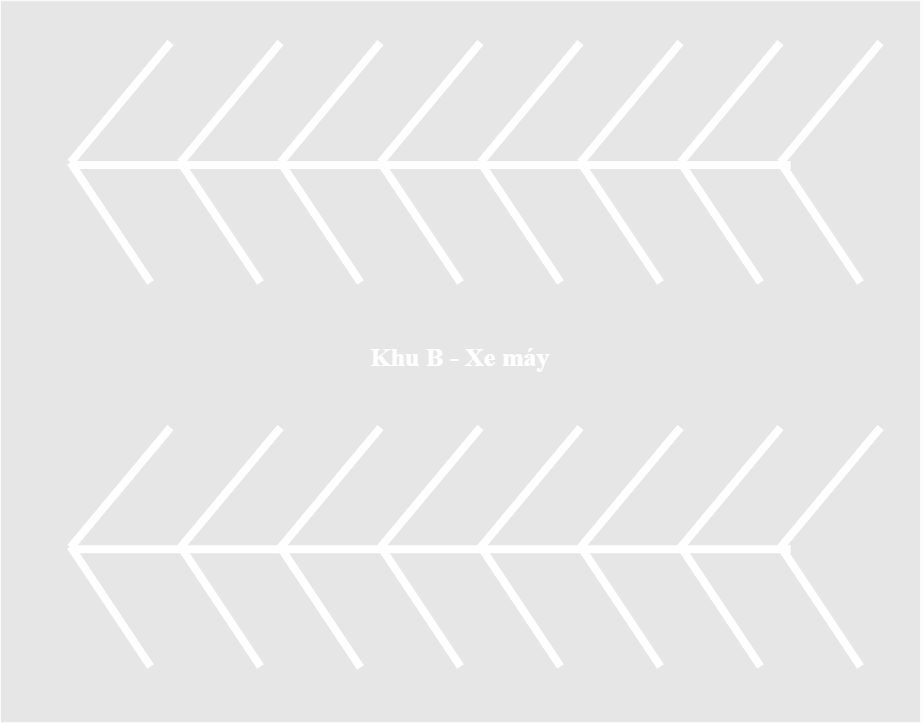

The diagram above was exported from draw.io. Its source (the exported page's mxGraphModel, read from the mxfile embedded in the PNG):
<mxGraphModel dx="2736" dy="1013" grid="1" gridSize="10" guides="1" tooltips="1" connect="1" arrows="1" fold="1" page="1" pageScale="1" pageWidth="827" pageHeight="1169" math="0" shadow="0">
  <root>
    <mxCell id="0" />
    <mxCell id="1" parent="0" />
    <mxCell id="4iY8fBtV9G-LJb4yuoKf-1" value="&lt;span style=&quot;color: rgba(0, 0, 0, 0); font-family: monospace; font-size: 0px; text-align: start; text-wrap: nowrap;&quot;&gt;%3CmxGraphModel%3E%3Croot%3E%3CmxCell%20id%3D%220%22%2F%3E%3CmxCell%20id%3D%221%22%20parent%3D%220%22%2F%3E%3CmxCell%20id%3D%222%22%20value%3D%22%22%20style%3D%22endArrow%3Dnone%3Bhtml%3D1%3Brounded%3D0%3BfontColor%3D%23FFFFFF%3BlabelBackgroundColor%3D%23FFFFFF%3BlabelBorderColor%3D%23FFFFFF%3BstrokeColor%3D%23FFFFFF%3BjumpSize%3D17%3BstrokeWidth%3D8%3B%22%20edge%3D%221%22%20parent%3D%221%22%3E%3CmxGeometry%20width%3D%2250%22%20height%3D%2250%22%20relative%3D%221%22%20as%3D%22geometry%22%3E%3CmxPoint%20x%3D%2290%22%20y%3D%2280%22%20as%3D%22sourcePoint%22%2F%3E%3CmxPoint%20x%3D%22-10%22%20y%3D%22200%22%20as%3D%22targetPoint%22%2F%3E%3C%2FmxGeometry%3E%3C%2FmxCell%3E%3CmxCell%20id%3D%223%22%20value%3D%22%22%20style%3D%22endArrow%3Dnone%3Bhtml%3D1%3Brounded%3D0%3BfontColor%3D%23FFFFFF%3BlabelBackgroundColor%3D%23FFFFFF%3BlabelBorderColor%3D%23FFFFFF%3BstrokeColor%3D%23FFFFFF%3BjumpSize%3D17%3BstrokeWidth%3D8%3B%22%20edge%3D%221%22%20parent%3D%221%22%3E%3CmxGeometry%20width%3D%2250%22%20height%3D%2250%22%20relative%3D%221%22%20as%3D%22geometry%22%3E%3CmxPoint%20x%3D%22200%22%20y%3D%2280%22%20as%3D%22sourcePoint%22%2F%3E%3CmxPoint%20x%3D%22100%22%20y%3D%22200%22%20as%3D%22targetPoint%22%2F%3E%3C%2FmxGeometry%3E%3C%2FmxCell%3E%3CmxCell%20id%3D%224%22%20value%3D%22%22%20style%3D%22endArrow%3Dnone%3Bhtml%3D1%3Brounded%3D0%3BfontColor%3D%23FFFFFF%3BlabelBackgroundColor%3D%23FFFFFF%3BlabelBorderColor%3D%23FFFFFF%3BstrokeColor%3D%23FFFFFF%3BjumpSize%3D17%3BstrokeWidth%3D8%3B%22%20edge%3D%221%22%20parent%3D%221%22%3E%3CmxGeometry%20width%3D%2250%22%20height%3D%2250%22%20relative%3D%221%22%20as%3D%22geometry%22%3E%3CmxPoint%20x%3D%22300%22%20y%3D%2280%22%20as%3D%22sourcePoint%22%2F%3E%3CmxPoint%20x%3D%22200%22%20y%3D%22200%22%20as%3D%22targetPoint%22%2F%3E%3C%2FmxGeometry%3E%3C%2FmxCell%3E%3CmxCell%20id%3D%225%22%20value%3D%22%22%20style%3D%22endArrow%3Dnone%3Bhtml%3D1%3Brounded%3D0%3BfontColor%3D%23FFFFFF%3BlabelBackgroundColor%3D%23FFFFFF%3BlabelBorderColor%3D%23FFFFFF%3BstrokeColor%3D%23FFFFFF%3BjumpSize%3D17%3BstrokeWidth%3D8%3B%22%20edge%3D%221%22%20parent%3D%221%22%3E%3CmxGeometry%20width%3D%2250%22%20height%3D%2250%22%20relative%3D%221%22%20as%3D%22geometry%22%3E%3CmxPoint%20x%3D%22399.88%22%20y%3D%2280%22%20as%3D%22sourcePoint%22%2F%3E%3CmxPoint%20x%3D%22299.88%22%20y%3D%22200%22%20as%3D%22targetPoint%22%2F%3E%3C%2FmxGeometry%3E%3C%2FmxCell%3E%3CmxCell%20id%3D%226%22%20value%3D%22%22%20style%3D%22endArrow%3Dnone%3Bhtml%3D1%3Brounded%3D0%3BfontColor%3D%23FFFFFF%3BlabelBackgroundColor%3D%23FFFFFF%3BlabelBorderColor%3D%23FFFFFF%3BstrokeColor%3D%23FFFFFF%3BjumpSize%3D17%3BstrokeWidth%3D8%3B%22%20edge%3D%221%22%20parent%3D%221%22%3E%3CmxGeometry%20width%3D%2250%22%20height%3D%2250%22%20relative%3D%221%22%20as%3D%22geometry%22%3E%3CmxPoint%20x%3D%22500%22%20y%3D%2280%22%20as%3D%22sourcePoint%22%2F%3E%3CmxPoint%20x%3D%22400%22%20y%3D%22200%22%20as%3D%22targetPoint%22%2F%3E%3C%2FmxGeometry%3E%3C%2FmxCell%3E%3CmxCell%20id%3D%227%22%20value%3D%22%22%20style%3D%22endArrow%3Dnone%3Bhtml%3D1%3Brounded%3D0%3BfontColor%3D%23FFFFFF%3BlabelBackgroundColor%3D%23FFFFFF%3BlabelBorderColor%3D%23FFFFFF%3BstrokeColor%3D%23FFFFFF%3BjumpSize%3D17%3BstrokeWidth%3D8%3B%22%20edge%3D%221%22%20parent%3D%221%22%3E%3CmxGeometry%20width%3D%2250%22%20height%3D%2250%22%20relative%3D%221%22%20as%3D%22geometry%22%3E%3CmxPoint%20x%3D%22600%22%20y%3D%2280%22%20as%3D%22sourcePoint%22%2F%3E%3CmxPoint%20x%3D%22500%22%20y%3D%22200%22%20as%3D%22targetPoint%22%2F%3E%3C%2FmxGeometry%3E%3C%2FmxCell%3E%3CmxCell%20id%3D%228%22%20value%3D%22%22%20style%3D%22endArrow%3Dnone%3Bhtml%3D1%3Brounded%3D0%3BfontColor%3D%23FFFFFF%3BlabelBackgroundColor%3D%23FFFFFF%3BlabelBorderColor%3D%23FFFFFF%3BstrokeColor%3D%23FFFFFF%3BjumpSize%3D17%3BstrokeWidth%3D8%3B%22%20edge%3D%221%22%20parent%3D%221%22%3E%3CmxGeometry%20width%3D%2250%22%20height%3D%2250%22%20relative%3D%221%22%20as%3D%22geometry%22%3E%3CmxPoint%20x%3D%22700%22%20y%3D%2280%22%20as%3D%22sourcePoint%22%2F%3E%3CmxPoint%20x%3D%22600%22%20y%3D%22200%22%20as%3D%22targetPoint%22%2F%3E%3C%2FmxGeometry%3E%3C%2FmxCell%3E%3CmxCell%20id%3D%229%22%20value%3D%22%22%20style%3D%22endArrow%3Dnone%3Bhtml%3D1%3Brounded%3D0%3BfontColor%3D%23FFFFFF%3BlabelBackgroundColor%3D%23FFFFFF%3BlabelBorderColor%3D%23FFFFFF%3BstrokeColor%3D%23FFFFFF%3BjumpSize%3D17%3BstrokeWidth%3D8%3B%22%20edge%3D%221%22%20parent%3D%221%22%3E%3CmxGeometry%20width%3D%2250%22%20height%3D%2250%22%20relative%3D%221%22%20as%3D%22geometry%22%3E%3CmxPoint%20x%3D%22800%22%20y%3D%2280%22%20as%3D%22sourcePoint%22%2F%3E%3CmxPoint%20x%3D%22700%22%20y%3D%22200%22%20as%3D%22targetPoint%22%2F%3E%3C%2FmxGeometry%3E%3C%2FmxCell%3E%3C%2Froot%3E%3C%2FmxGraphModel%3E&lt;/span&gt;" style="rounded=0;whiteSpace=wrap;html=1;fillColor=#E6E6E6;strokeColor=#fafafa;" parent="1" vertex="1">
      <mxGeometry x="-80" y="38.24" width="920" height="721.76" as="geometry" />
    </mxCell>
    <mxCell id="40PVvanmzq2-inb0PV8y-22" value="" style="shape=partialRectangle;whiteSpace=wrap;html=1;top=0;bottom=0;fillColor=none;strokeColor=#FFFFFF;strokeWidth=8;rotation=-90;" vertex="1" parent="1">
      <mxGeometry x="157.78" y="38.24" width="384.21" height="712.73" as="geometry" />
    </mxCell>
    <mxCell id="40PVvanmzq2-inb0PV8y-33" value="&lt;b&gt;&lt;font style=&quot;font-size: 26px;&quot; color=&quot;#ffffff&quot;&gt;Khu B - Xe máy&lt;/font&gt;&lt;/b&gt;" style="text;html=1;align=center;verticalAlign=middle;whiteSpace=wrap;rounded=0;fontFamily=Times New Roman;" vertex="1" parent="1">
      <mxGeometry x="265" y="374.6" width="230" height="40" as="geometry" />
    </mxCell>
    <mxCell id="40PVvanmzq2-inb0PV8y-76" value="" style="endArrow=none;html=1;rounded=0;fontColor=#FFFFFF;labelBackgroundColor=#FFFFFF;labelBorderColor=#FFFFFF;strokeColor=#FFFFFF;jumpSize=17;strokeWidth=8;" edge="1" parent="1">
      <mxGeometry width="50" height="50" relative="1" as="geometry">
        <mxPoint x="90" y="80" as="sourcePoint" />
        <mxPoint x="-10" y="200" as="targetPoint" />
      </mxGeometry>
    </mxCell>
    <mxCell id="40PVvanmzq2-inb0PV8y-77" value="" style="endArrow=none;html=1;rounded=0;fontColor=#FFFFFF;labelBackgroundColor=#FFFFFF;labelBorderColor=#FFFFFF;strokeColor=#FFFFFF;jumpSize=17;strokeWidth=8;" edge="1" parent="1">
      <mxGeometry width="50" height="50" relative="1" as="geometry">
        <mxPoint x="200" y="80" as="sourcePoint" />
        <mxPoint x="100" y="200" as="targetPoint" />
      </mxGeometry>
    </mxCell>
    <mxCell id="40PVvanmzq2-inb0PV8y-78" value="" style="endArrow=none;html=1;rounded=0;fontColor=#FFFFFF;labelBackgroundColor=#FFFFFF;labelBorderColor=#FFFFFF;strokeColor=#FFFFFF;jumpSize=17;strokeWidth=8;" edge="1" parent="1">
      <mxGeometry width="50" height="50" relative="1" as="geometry">
        <mxPoint x="300" y="80" as="sourcePoint" />
        <mxPoint x="200" y="200" as="targetPoint" />
      </mxGeometry>
    </mxCell>
    <mxCell id="40PVvanmzq2-inb0PV8y-79" value="" style="endArrow=none;html=1;rounded=0;fontColor=#FFFFFF;labelBackgroundColor=#FFFFFF;labelBorderColor=#FFFFFF;strokeColor=#FFFFFF;jumpSize=17;strokeWidth=8;" edge="1" parent="1">
      <mxGeometry width="50" height="50" relative="1" as="geometry">
        <mxPoint x="399.88" y="80" as="sourcePoint" />
        <mxPoint x="299.88" y="200" as="targetPoint" />
      </mxGeometry>
    </mxCell>
    <mxCell id="40PVvanmzq2-inb0PV8y-80" value="" style="endArrow=none;html=1;rounded=0;fontColor=#FFFFFF;labelBackgroundColor=#FFFFFF;labelBorderColor=#FFFFFF;strokeColor=#FFFFFF;jumpSize=17;strokeWidth=8;" edge="1" parent="1">
      <mxGeometry width="50" height="50" relative="1" as="geometry">
        <mxPoint x="500" y="80" as="sourcePoint" />
        <mxPoint x="400" y="200" as="targetPoint" />
      </mxGeometry>
    </mxCell>
    <mxCell id="40PVvanmzq2-inb0PV8y-81" value="" style="endArrow=none;html=1;rounded=0;fontColor=#FFFFFF;labelBackgroundColor=#FFFFFF;labelBorderColor=#FFFFFF;strokeColor=#FFFFFF;jumpSize=17;strokeWidth=8;" edge="1" parent="1">
      <mxGeometry width="50" height="50" relative="1" as="geometry">
        <mxPoint x="600" y="80" as="sourcePoint" />
        <mxPoint x="500" y="200" as="targetPoint" />
      </mxGeometry>
    </mxCell>
    <mxCell id="40PVvanmzq2-inb0PV8y-82" value="" style="endArrow=none;html=1;rounded=0;fontColor=#FFFFFF;labelBackgroundColor=#FFFFFF;labelBorderColor=#FFFFFF;strokeColor=#FFFFFF;jumpSize=17;strokeWidth=8;" edge="1" parent="1">
      <mxGeometry width="50" height="50" relative="1" as="geometry">
        <mxPoint x="700" y="80" as="sourcePoint" />
        <mxPoint x="600" y="200" as="targetPoint" />
      </mxGeometry>
    </mxCell>
    <mxCell id="40PVvanmzq2-inb0PV8y-83" value="" style="endArrow=none;html=1;rounded=0;fontColor=#FFFFFF;labelBackgroundColor=#FFFFFF;labelBorderColor=#FFFFFF;strokeColor=#FFFFFF;jumpSize=17;strokeWidth=8;" edge="1" parent="1">
      <mxGeometry width="50" height="50" relative="1" as="geometry">
        <mxPoint x="800" y="80" as="sourcePoint" />
        <mxPoint x="700" y="200" as="targetPoint" />
      </mxGeometry>
    </mxCell>
    <mxCell id="40PVvanmzq2-inb0PV8y-116" value="" style="endArrow=none;html=1;rounded=0;fontColor=#FFFFFF;labelBackgroundColor=#FFFFFF;labelBorderColor=#FFFFFF;strokeColor=#FFFFFF;jumpSize=17;strokeWidth=8;" edge="1" parent="1">
      <mxGeometry width="50" height="50" relative="1" as="geometry">
        <mxPoint x="90" y="465" as="sourcePoint" />
        <mxPoint x="-10" y="585" as="targetPoint" />
      </mxGeometry>
    </mxCell>
    <mxCell id="40PVvanmzq2-inb0PV8y-117" value="" style="endArrow=none;html=1;rounded=0;fontColor=#FFFFFF;labelBackgroundColor=#FFFFFF;labelBorderColor=#FFFFFF;strokeColor=#FFFFFF;jumpSize=17;strokeWidth=8;" edge="1" parent="1">
      <mxGeometry width="50" height="50" relative="1" as="geometry">
        <mxPoint x="200" y="465" as="sourcePoint" />
        <mxPoint x="100" y="585" as="targetPoint" />
      </mxGeometry>
    </mxCell>
    <mxCell id="40PVvanmzq2-inb0PV8y-118" value="" style="endArrow=none;html=1;rounded=0;fontColor=#FFFFFF;labelBackgroundColor=#FFFFFF;labelBorderColor=#FFFFFF;strokeColor=#FFFFFF;jumpSize=17;strokeWidth=8;" edge="1" parent="1">
      <mxGeometry width="50" height="50" relative="1" as="geometry">
        <mxPoint x="300" y="465" as="sourcePoint" />
        <mxPoint x="200" y="585" as="targetPoint" />
      </mxGeometry>
    </mxCell>
    <mxCell id="40PVvanmzq2-inb0PV8y-119" value="" style="endArrow=none;html=1;rounded=0;fontColor=#FFFFFF;labelBackgroundColor=#FFFFFF;labelBorderColor=#FFFFFF;strokeColor=#FFFFFF;jumpSize=17;strokeWidth=8;" edge="1" parent="1">
      <mxGeometry width="50" height="50" relative="1" as="geometry">
        <mxPoint x="399.89" y="465" as="sourcePoint" />
        <mxPoint x="299.89" y="585" as="targetPoint" />
      </mxGeometry>
    </mxCell>
    <mxCell id="40PVvanmzq2-inb0PV8y-120" value="" style="endArrow=none;html=1;rounded=0;fontColor=#FFFFFF;labelBackgroundColor=#FFFFFF;labelBorderColor=#FFFFFF;strokeColor=#FFFFFF;jumpSize=17;strokeWidth=8;" edge="1" parent="1">
      <mxGeometry width="50" height="50" relative="1" as="geometry">
        <mxPoint x="500" y="465" as="sourcePoint" />
        <mxPoint x="400" y="585" as="targetPoint" />
      </mxGeometry>
    </mxCell>
    <mxCell id="40PVvanmzq2-inb0PV8y-121" value="" style="endArrow=none;html=1;rounded=0;fontColor=#FFFFFF;labelBackgroundColor=#FFFFFF;labelBorderColor=#FFFFFF;strokeColor=#FFFFFF;jumpSize=17;strokeWidth=8;" edge="1" parent="1">
      <mxGeometry width="50" height="50" relative="1" as="geometry">
        <mxPoint x="600" y="465" as="sourcePoint" />
        <mxPoint x="500" y="585" as="targetPoint" />
      </mxGeometry>
    </mxCell>
    <mxCell id="40PVvanmzq2-inb0PV8y-122" value="" style="endArrow=none;html=1;rounded=0;fontColor=#FFFFFF;labelBackgroundColor=#FFFFFF;labelBorderColor=#FFFFFF;strokeColor=#FFFFFF;jumpSize=17;strokeWidth=8;" edge="1" parent="1">
      <mxGeometry width="50" height="50" relative="1" as="geometry">
        <mxPoint x="700" y="465" as="sourcePoint" />
        <mxPoint x="600" y="585" as="targetPoint" />
      </mxGeometry>
    </mxCell>
    <mxCell id="40PVvanmzq2-inb0PV8y-123" value="" style="endArrow=none;html=1;rounded=0;fontColor=#FFFFFF;labelBackgroundColor=#FFFFFF;labelBorderColor=#FFFFFF;strokeColor=#FFFFFF;jumpSize=17;strokeWidth=8;" edge="1" parent="1">
      <mxGeometry width="50" height="50" relative="1" as="geometry">
        <mxPoint x="800" y="465" as="sourcePoint" />
        <mxPoint x="700" y="585" as="targetPoint" />
      </mxGeometry>
    </mxCell>
    <mxCell id="40PVvanmzq2-inb0PV8y-125" value="" style="endArrow=none;html=1;rounded=0;fontColor=#FFFFFF;labelBackgroundColor=#FFFFFF;labelBorderColor=#FFFFFF;strokeColor=#FFFFFF;jumpSize=17;strokeWidth=8;" edge="1" parent="1">
      <mxGeometry width="50" height="50" relative="1" as="geometry">
        <mxPoint x="70" y="320" as="sourcePoint" />
        <mxPoint x="-10" y="200" as="targetPoint" />
      </mxGeometry>
    </mxCell>
    <mxCell id="40PVvanmzq2-inb0PV8y-126" value="" style="endArrow=none;html=1;rounded=0;fontColor=#FFFFFF;labelBackgroundColor=#FFFFFF;labelBorderColor=#FFFFFF;strokeColor=#FFFFFF;jumpSize=17;strokeWidth=8;" edge="1" parent="1">
      <mxGeometry width="50" height="50" relative="1" as="geometry">
        <mxPoint x="180" y="320" as="sourcePoint" />
        <mxPoint x="100" y="200" as="targetPoint" />
      </mxGeometry>
    </mxCell>
    <mxCell id="40PVvanmzq2-inb0PV8y-127" value="" style="endArrow=none;html=1;rounded=0;fontColor=#FFFFFF;labelBackgroundColor=#FFFFFF;labelBorderColor=#FFFFFF;strokeColor=#FFFFFF;jumpSize=17;strokeWidth=8;" edge="1" parent="1">
      <mxGeometry width="50" height="50" relative="1" as="geometry">
        <mxPoint x="280" y="320" as="sourcePoint" />
        <mxPoint x="200" y="200" as="targetPoint" />
      </mxGeometry>
    </mxCell>
    <mxCell id="40PVvanmzq2-inb0PV8y-128" value="" style="endArrow=none;html=1;rounded=0;fontColor=#FFFFFF;labelBackgroundColor=#FFFFFF;labelBorderColor=#FFFFFF;strokeColor=#FFFFFF;jumpSize=17;strokeWidth=8;" edge="1" parent="1">
      <mxGeometry width="50" height="50" relative="1" as="geometry">
        <mxPoint x="380" y="320" as="sourcePoint" />
        <mxPoint x="300" y="200" as="targetPoint" />
      </mxGeometry>
    </mxCell>
    <mxCell id="40PVvanmzq2-inb0PV8y-129" value="" style="endArrow=none;html=1;rounded=0;fontColor=#FFFFFF;labelBackgroundColor=#FFFFFF;labelBorderColor=#FFFFFF;strokeColor=#FFFFFF;jumpSize=17;strokeWidth=8;" edge="1" parent="1">
      <mxGeometry width="50" height="50" relative="1" as="geometry">
        <mxPoint x="480" y="320" as="sourcePoint" />
        <mxPoint x="400" y="200" as="targetPoint" />
      </mxGeometry>
    </mxCell>
    <mxCell id="40PVvanmzq2-inb0PV8y-130" value="" style="endArrow=none;html=1;rounded=0;fontColor=#FFFFFF;labelBackgroundColor=#FFFFFF;labelBorderColor=#FFFFFF;strokeColor=#FFFFFF;jumpSize=17;strokeWidth=8;" edge="1" parent="1">
      <mxGeometry width="50" height="50" relative="1" as="geometry">
        <mxPoint x="580" y="320" as="sourcePoint" />
        <mxPoint x="500" y="200" as="targetPoint" />
      </mxGeometry>
    </mxCell>
    <mxCell id="40PVvanmzq2-inb0PV8y-131" value="" style="endArrow=none;html=1;rounded=0;fontColor=#FFFFFF;labelBackgroundColor=#FFFFFF;labelBorderColor=#FFFFFF;strokeColor=#FFFFFF;jumpSize=17;strokeWidth=8;" edge="1" parent="1">
      <mxGeometry width="50" height="50" relative="1" as="geometry">
        <mxPoint x="680" y="320" as="sourcePoint" />
        <mxPoint x="600" y="200" as="targetPoint" />
      </mxGeometry>
    </mxCell>
    <mxCell id="40PVvanmzq2-inb0PV8y-132" value="" style="endArrow=none;html=1;rounded=0;fontColor=#FFFFFF;labelBackgroundColor=#FFFFFF;labelBorderColor=#FFFFFF;strokeColor=#FFFFFF;jumpSize=17;strokeWidth=8;" edge="1" parent="1">
      <mxGeometry width="50" height="50" relative="1" as="geometry">
        <mxPoint x="780" y="320" as="sourcePoint" />
        <mxPoint x="700" y="200" as="targetPoint" />
      </mxGeometry>
    </mxCell>
    <mxCell id="40PVvanmzq2-inb0PV8y-133" value="" style="endArrow=none;html=1;rounded=0;fontColor=#FFFFFF;labelBackgroundColor=#FFFFFF;labelBorderColor=#FFFFFF;strokeColor=#FFFFFF;jumpSize=17;strokeWidth=8;" edge="1" parent="1">
      <mxGeometry width="50" height="50" relative="1" as="geometry">
        <mxPoint x="780" y="704" as="sourcePoint" />
        <mxPoint x="700" y="584" as="targetPoint" />
      </mxGeometry>
    </mxCell>
    <mxCell id="40PVvanmzq2-inb0PV8y-134" value="" style="endArrow=none;html=1;rounded=0;fontColor=#FFFFFF;labelBackgroundColor=#FFFFFF;labelBorderColor=#FFFFFF;strokeColor=#FFFFFF;jumpSize=17;strokeWidth=8;" edge="1" parent="1">
      <mxGeometry width="50" height="50" relative="1" as="geometry">
        <mxPoint x="680" y="704" as="sourcePoint" />
        <mxPoint x="600" y="584" as="targetPoint" />
      </mxGeometry>
    </mxCell>
    <mxCell id="40PVvanmzq2-inb0PV8y-135" value="" style="endArrow=none;html=1;rounded=0;fontColor=#FFFFFF;labelBackgroundColor=#FFFFFF;labelBorderColor=#FFFFFF;strokeColor=#FFFFFF;jumpSize=17;strokeWidth=8;" edge="1" parent="1">
      <mxGeometry width="50" height="50" relative="1" as="geometry">
        <mxPoint x="580" y="704" as="sourcePoint" />
        <mxPoint x="500" y="584" as="targetPoint" />
      </mxGeometry>
    </mxCell>
    <mxCell id="40PVvanmzq2-inb0PV8y-136" value="" style="endArrow=none;html=1;rounded=0;fontColor=#FFFFFF;labelBackgroundColor=#FFFFFF;labelBorderColor=#FFFFFF;strokeColor=#FFFFFF;jumpSize=17;strokeWidth=8;" edge="1" parent="1">
      <mxGeometry width="50" height="50" relative="1" as="geometry">
        <mxPoint x="480" y="704" as="sourcePoint" />
        <mxPoint x="400" y="584" as="targetPoint" />
      </mxGeometry>
    </mxCell>
    <mxCell id="40PVvanmzq2-inb0PV8y-137" value="" style="endArrow=none;html=1;rounded=0;fontColor=#FFFFFF;labelBackgroundColor=#FFFFFF;labelBorderColor=#FFFFFF;strokeColor=#FFFFFF;jumpSize=17;strokeWidth=8;" edge="1" parent="1">
      <mxGeometry width="50" height="50" relative="1" as="geometry">
        <mxPoint x="380" y="704" as="sourcePoint" />
        <mxPoint x="300" y="584" as="targetPoint" />
      </mxGeometry>
    </mxCell>
    <mxCell id="40PVvanmzq2-inb0PV8y-138" value="" style="endArrow=none;html=1;rounded=0;fontColor=#FFFFFF;labelBackgroundColor=#FFFFFF;labelBorderColor=#FFFFFF;strokeColor=#FFFFFF;jumpSize=17;strokeWidth=8;" edge="1" parent="1">
      <mxGeometry width="50" height="50" relative="1" as="geometry">
        <mxPoint x="280" y="705" as="sourcePoint" />
        <mxPoint x="200" y="585" as="targetPoint" />
      </mxGeometry>
    </mxCell>
    <mxCell id="40PVvanmzq2-inb0PV8y-139" value="" style="endArrow=none;html=1;rounded=0;fontColor=#FFFFFF;labelBackgroundColor=#FFFFFF;labelBorderColor=#FFFFFF;strokeColor=#FFFFFF;jumpSize=17;strokeWidth=8;" edge="1" parent="1">
      <mxGeometry width="50" height="50" relative="1" as="geometry">
        <mxPoint x="180" y="704" as="sourcePoint" />
        <mxPoint x="100" y="584" as="targetPoint" />
      </mxGeometry>
    </mxCell>
    <mxCell id="40PVvanmzq2-inb0PV8y-140" value="" style="endArrow=none;html=1;rounded=0;fontColor=#FFFFFF;labelBackgroundColor=#FFFFFF;labelBorderColor=#FFFFFF;strokeColor=#FFFFFF;jumpSize=17;strokeWidth=8;" edge="1" parent="1">
      <mxGeometry width="50" height="50" relative="1" as="geometry">
        <mxPoint x="70" y="704" as="sourcePoint" />
        <mxPoint x="-10" y="584" as="targetPoint" />
      </mxGeometry>
    </mxCell>
  </root>
</mxGraphModel>